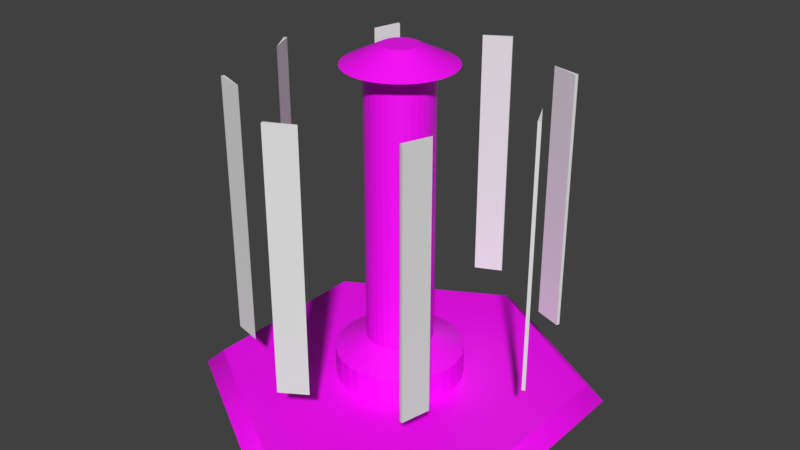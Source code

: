 # Source: Wind_Turbine.blend  (saved by Blender 2.80.75; exported with 4.5.12 LTS)
import bpy
from mathutils import Matrix  # noqa: F401  (used for matrix-valued properties, if any)

bpy.ops.wm.read_factory_settings(use_empty=True)
scene = bpy.context.scene
scene.name = 'Scene'

# ---- collections
col_collection_1 = bpy.data.collections.new('Collection 1'); scene.collection.children.link(col_collection_1)

# ---- images (referenced by path relative to the original .blend; pixels are not part of the script)
import os
ASSET_DIR = os.environ.get("B2B_ASSET_DIR", "")  # directory of the original .blend (textures are referenced by path, not embedded)
HERE = os.path.dirname(os.path.abspath(__file__))  # packed textures are extracted next to this script under _unpacked/

def load_image(name, relpath, width, height, colorspace="sRGB"):
    """Load a texture the original file referenced (path relative to the .blend, or extracted next to this script)."""
    p = next((c for c in (os.path.join(HERE, relpath), os.path.join(ASSET_DIR, relpath)) if relpath and os.path.exists(c)), "")
    if p:
        img = bpy.data.images.load(p, check_existing=True)
        img.name = name
    else:  # same state as the original file: an image datablock whose file is absent (Cycles renders it pink)
        img = bpy.data.images.new(name, width, height)
        img.source = "FILE"
        img.filepath = "//" + (relpath or name)
    img.colorspace_settings.name = colorspace
    return img
img_windmill_base = load_image('WindMill Base', 'WindMill Base.png', 1024, 1024, 'sRGB')

# ---- materials (node trees are filled in below, after node groups)
mat_material = bpy.data.materials.new('Material')

# ---- material node trees
mat_material.use_nodes = True; mat_material.node_tree.nodes.clear()
_N = mat_material.node_tree.nodes; _L = mat_material.node_tree.links
n0 = _N.new('ShaderNodeOutputMaterial'); n0.name = 'Material Output'; n0.location = (300, 300)
n1 = _N.new('ShaderNodeBsdfPrincipled'); n1.name = 'Principled BSDF'; n1.location = (10, 300)
n1.distribution = 'GGX'
n1.subsurface_method = 'BURLEY'
n1.inputs[3].default_value = 1.45
n1.inputs[27].default_value = (0.0, 0.0, 0.0, 1.0)
n1.inputs[28].default_value = 1.0
n2 = _N.new('ShaderNodeTexImage'); n2.name = 'Image Texture'; n2.location = (-280, 280)
n2.image = img_windmill_base
_L.new(n1.outputs[0], n0.inputs[0])
_L.new(n2.outputs[0], n1.inputs[0])
n0.is_active_output = True

# ---- world
world_world = bpy.data.worlds.new('World'); scene.world = world_world
world_world.color = (0.05088, 0.05088, 0.05088)
world_world.use_sun_shadow = False
world_world.sun_shadow_jitter_overblur = 0.0
world_world.cycles.sampling_method = 'MANUAL'
world_world.light_settings.distance = 160.2

# ---- meshes
me_cube = bpy.data.meshes.new('Cube')
me_cube.from_pydata([(0.64, 0.276, 0.05828), (0.64, 1.355, 0.05829), (0.6526, 0.276, 0.05227), (0.6526, 1.355, 0.05227), (0.5871, 0.276, -0.05227), (0.5871, 1.355, -0.05227), (0.05828, 0.276, -0.64), (0.05828, 1.355, -0.64), (0.05227, 0.276, -0.6526), (0.05227, 1.355, -0.6526), (-0.05227, 0.276, -0.5871), (-0.05227, 1.355, -0.5871), (-0.05828, 0.276, 0.64), (-0.05828, 1.355, 0.64), (-0.05227, 0.276, 0.6526), (-0.05227, 1.355, 0.6526), (0.05227, 0.276, 0.5871), (0.05227, 1.355, 0.5871), (-0.64, 0.276, -0.05828), (-0.64, 1.355, -0.05828), (-0.6526, 0.276, -0.05227), (-0.6526, 1.355, -0.05227), (-0.5871, 0.276, 0.05227), (-0.5871, 1.355, 0.05227), (0.4938, 0.276, -0.4113), (0.4938, 1.355, -0.4113), (0.4984, 0.276, -0.4245), (0.4984, 1.355, -0.4245), (0.3782, 0.276, -0.4521), (0.3782, 1.355, -0.4521), (-0.4113, 0.276, -0.4938), (-0.4113, 1.355, -0.4938), (-0.4245, 0.276, -0.4984), (-0.4245, 1.355, -0.4984), (-0.4521, 0.276, -0.3782), (-0.4521, 1.355, -0.3782), (0.4113, 0.276, 0.4938), (0.4113, 1.355, 0.4938), (0.4245, 0.276, 0.4984), (0.4245, 1.355, 0.4984), (0.4521, 0.276, 0.3782), (0.4521, 1.355, 0.3782), (-0.4938, 0.276, 0.4113), (-0.4938, 1.355, 0.4113), (-0.4984, 0.276, 0.4245), (-0.4984, 1.355, 0.4245), (-0.3782, 0.276, 0.4521), (-0.3782, 1.355, 0.4521)], [], [(0, 2, 3, 1), (2, 4, 5, 3), (4, 0, 1, 5), (2, 0, 4), (5, 1, 3), (6, 8, 9, 7), (8, 10, 11, 9), (10, 6, 7, 11), (8, 6, 10), (11, 7, 9), (12, 14, 15, 13), (14, 16, 17, 15), (16, 12, 13, 17), (14, 12, 16), (17, 13, 15), (18, 20, 21, 19), (20, 22, 23, 21), (22, 18, 19, 23), (20, 18, 22), (23, 19, 21), (24, 26, 27, 25), (26, 28, 29, 27), (28, 24, 25, 29), (26, 24, 28), (29, 25, 27), (30, 32, 33, 31), (32, 34, 35, 33), (34, 30, 31, 35), (32, 30, 34), (35, 31, 33), (36, 38, 39, 37), (38, 40, 41, 39), (40, 36, 37, 41), (38, 36, 40), (41, 37, 39), (42, 44, 45, 43), (44, 46, 47, 45), (46, 42, 43, 47), (44, 42, 46), (47, 43, 45)])
_uv = me_cube.uv_layers.new(name='UVMap')
_uv.uv.foreach_set('vector', [0.375, 0.0, 0.375, 0.25, 0.625, 0.25, 0.625, 0.0, 0.375, 0.25, 0.375, 0.5, 0.625, 0.5, 0.625, 0.25, 0.375, 0.75, 0.375, 1.0, 0.625, 1.0, 0.625, 0.75, 0.125, 0.5, 0.125, 0.75, 0.375, 0.75, 0.625, 0.5, 0.875, 0.75, 0.875, 0.5, 0.375, 0.0, 0.375, 0.25, 0.625, 0.25, 0.625, 0.0, 0.375, 0.25, 0.375, 0.5, 0.625, 0.5, 0.625, 0.25, 0.375, 0.75, 0.375, 1.0, 0.625, 1.0, 0.625, 0.75, 0.125, 0.5, 0.125, 0.75, 0.375, 0.75, 0.625, 0.5, 0.875, 0.75, 0.875, 0.5, 0.375, 0.0, 0.375, 0.25, 0.625, 0.25, 0.625, 0.0, 0.375, 0.25, 0.375, 0.5, 0.625, 0.5, 0.625, 0.25, 0.375, 0.75, 0.375, 1.0, 0.625, 1.0, 0.625, 0.75, 0.125, 0.5, 0.125, 0.75, 0.375, 0.75, 0.625, 0.5, 0.875, 0.75, 0.875, 0.5, 0.375, 0.0, 0.375, 0.25, 0.625, 0.25, 0.625, 0.0, 0.375, 0.25, 0.375, 0.5, 0.625, 0.5, 0.625, 0.25, 0.375, 0.75, 0.375, 1.0, 0.625, 1.0, 0.625, 0.75, 0.125, 0.5, 0.125, 0.75, 0.375, 0.75, 0.625, 0.5, 0.875, 0.75, 0.875, 0.5, 0.375, 0.0, 0.375, 0.25, 0.625, 0.25, 0.625, 0.0, 0.375, 0.25, 0.375, 0.5, 0.625, 0.5, 0.625, 0.25, 0.375, 0.75, 0.375, 1.0, 0.625, 1.0, 0.625, 0.75, 0.125, 0.5, 0.125, 0.75, 0.375, 0.75, 0.625, 0.5, 0.875, 0.75, 0.875, 0.5, 0.375, 0.0, 0.375, 0.25, 0.625, 0.25, 0.625, 0.0, 0.375, 0.25, 0.375, 0.5, 0.625, 0.5, 0.625, 0.25, 0.375, 0.75, 0.375, 1.0, 0.625, 1.0, 0.625, 0.75, 0.125, 0.5, 0.125, 0.75, 0.375, 0.75, 0.625, 0.5, 0.875, 0.75, 0.875, 0.5, 0.375, 0.0, 0.375, 0.25, 0.625, 0.25, 0.625, 0.0, 0.375, 0.25, 0.375, 0.5, 0.625, 0.5, 0.625, 0.25, 0.375, 0.75, 0.375, 1.0, 0.625, 1.0, 0.625, 0.75, 0.125, 0.5, 0.125, 0.75, 0.375, 0.75, 0.625, 0.5, 0.875, 0.75, 0.875, 0.5, 0.375, 0.0, 0.375, 0.25, 0.625, 0.25, 0.625, 0.0, 0.375, 0.25, 0.375, 0.5, 0.625, 0.5, 0.625, 0.25, 0.375, 0.75, 0.375, 1.0, 0.625, 1.0, 0.625, 0.75, 0.125, 0.5, 0.125, 0.75, 0.375, 0.75, 0.625, 0.5, 0.875, 0.75, 0.875, 0.5])
me_cube.use_remesh_preserve_volume = False
me_cube.use_remesh_preserve_attributes = False
me_cube.use_mirror_vertex_groups = False
me_cube.update()
me_tile = bpy.data.meshes.new('Tile')
me_tile.from_pydata([(0.0, -2.485e-07, 0.8452), (0.732, -1.243e-07, 0.4226), (0.732, 1.243e-07, -0.4226), (0.0, 2.485e-07, -0.8452), (-0.732, 1.243e-07, -0.4226), (-0.732, -1.243e-07, 0.4226), (0.0, 0.06538, 1.904e-08), (0.0, 0.06538, 0.7705), (0.6672, 0.06538, 0.3852), (0.6672, 0.06538, -0.3852), (0.0, 0.06538, -0.7705), (-0.6672, 0.06538, -0.3852), (-0.6672, 0.06538, 0.3852), (3.304e-08, 1.4, -0.2267), (0.04422, 1.4, -0.2223), (4.616e-08, 0.2447, -0.138), (4.616e-08, 1.373, -0.138), (0.02693, 0.2447, -0.1354), (0.02693, 1.373, -0.1354), (0.05282, 0.2447, -0.1275), (0.05282, 1.373, -0.1275), (0.07669, 0.2447, -0.1148), (0.07669, 1.373, -0.1148), (0.09761, 0.2447, -0.09761), (0.09761, 1.373, -0.09761), (0.1148, 0.2447, -0.07669), (0.1148, 1.373, -0.07669), (0.1275, 0.2447, -0.05282), (0.1275, 1.373, -0.05282), (0.1354, 0.2447, -0.02693), (0.1354, 1.373, -0.02693), (0.138, 0.2447, -2.529e-07), (0.138, 1.373, -1.049e-07), (0.1354, 0.2447, 0.02693), (0.1354, 1.373, 0.02693), (0.1275, 0.2447, 0.05282), (0.1275, 1.373, 0.05282), (0.1148, 0.2447, 0.07669), (0.1148, 1.373, 0.07669), (0.09761, 0.2447, 0.09761), (0.09761, 1.373, 0.09761), (0.07669, 0.2447, 0.1148), (0.07669, 1.373, 0.1148), (0.05282, 0.2447, 0.1275), (0.05282, 1.373, 0.1275), (0.02693, 0.2447, 0.1354), (0.02693, 1.373, 0.1354), (1.181e-09, 0.2447, 0.138), (1.181e-09, 1.373, 0.138), (-0.02693, 0.2447, 0.1354), (-0.02693, 1.373, 0.1354), (-0.05282, 0.2447, 0.1275), (-0.05282, 1.373, 0.1275), (-0.07669, 0.2447, 0.1148), (-0.07669, 1.373, 0.1148), (-0.09761, 0.2447, 0.09761), (-0.09761, 1.373, 0.09761), (-0.1148, 0.2447, 0.07669), (-0.1148, 1.373, 0.07669), (-0.1275, 0.2447, 0.05282), (-0.1275, 1.373, 0.05282), (-0.1354, 0.2447, 0.02693), (-0.1354, 1.373, 0.02693), (-0.138, 0.2447, -3.757e-07), (-0.138, 1.373, -2.278e-07), (-0.1354, 0.2447, -0.02693), (-0.1354, 1.373, -0.02693), (-0.1275, 0.2447, -0.05282), (-0.1275, 1.373, -0.05282), (-0.1148, 0.2447, -0.07669), (-0.1148, 1.373, -0.07669), (-0.09761, 0.2447, -0.09761), (-0.09761, 1.373, -0.09761), (-0.07669, 0.2447, -0.1148), (-0.07669, 1.373, -0.1148), (-0.05282, 0.2447, -0.1275), (-0.05282, 1.373, -0.1275), (-0.02693, 0.2447, -0.1354), (-0.02693, 1.373, -0.1354), (0.08675, 1.4, -0.2094), (0.1259, 1.4, -0.1885), (0.1603, 1.4, -0.1603), (0.1885, 1.4, -0.1259), (0.2094, 1.4, -0.08675), (0.2223, 1.4, -0.04422), (0.2267, 1.4, -5.122e-08), (0.2223, 1.4, 0.04422), (0.2094, 1.4, 0.08675), (0.1885, 1.4, 0.1259), (0.1603, 1.4, 0.1603), (0.1259, 1.4, 0.1885), (0.08675, 1.4, 0.2094), (0.04422, 1.4, 0.2223), (-4.082e-08, 1.4, 0.2267), (-0.04422, 1.4, 0.2223), (-0.08675, 1.4, 0.2094), (-0.1259, 1.4, 0.1885), (-0.1603, 1.4, 0.1603), (-0.1885, 1.4, 0.1259), (-0.2094, 1.4, 0.08675), (-0.2223, 1.4, 0.04422), (-0.2267, 1.4, -2.53e-07), (-0.2223, 1.4, -0.04422), (-0.2094, 1.4, -0.08675), (-0.1885, 1.4, -0.1259), (-0.1603, 1.4, -0.1603), (-0.1259, 1.4, -0.1885), (-0.08675, 1.4, -0.2094), (-0.04422, 1.4, -0.2223), (5.594e-08, 1.475, -0.07405), (-0.01445, 1.475, -0.07263), (-0.02834, 1.475, -0.06841), (-0.04114, 1.475, -0.06157), (-0.05236, 1.475, -0.05236), (-0.06157, 1.475, -0.04114), (-0.06841, 1.475, -0.02834), (-0.07263, 1.475, -0.01445), (-0.07405, 1.475, -1.086e-07), (-0.07263, 1.475, 0.01445), (-0.06841, 1.475, 0.02834), (-0.06157, 1.475, 0.04114), (-0.05236, 1.475, 0.05236), (-0.04114, 1.475, 0.06157), (-0.02834, 1.475, 0.06841), (-0.01445, 1.475, 0.07263), (3.182e-08, 1.475, 0.07405), (0.01445, 1.475, 0.07263), (0.02834, 1.475, 0.06841), (0.04114, 1.475, 0.06157), (0.05236, 1.475, 0.05236), (0.06157, 1.475, 0.04114), (0.06841, 1.475, 0.02834), (0.07263, 1.475, 0.01445), (0.07405, 1.475, -4.266e-08), (0.07263, 1.475, -0.01445), (0.06841, 1.475, -0.02834), (0.06157, 1.475, -0.04114), (0.05236, 1.475, -0.05236), (0.04114, 1.475, -0.06157), (0.02834, 1.475, -0.06841), (0.01445, 1.475, -0.07263), (3.303e-08, 0.1857, -0.2659), (0.05187, 0.1857, -0.2608), (0.1018, 0.1857, -0.2457), (0.1477, 0.1857, -0.2211), (0.188, 0.1857, -0.188), (0.2211, 0.1857, -0.1477), (0.2457, 0.1857, -0.1018), (0.2608, 0.1857, -0.05188), (0.2659, 0.1857, -2.385e-07), (0.2608, 0.1857, 0.05187), (0.2457, 0.1857, 0.1018), (0.2211, 0.1857, 0.1477), (0.188, 0.1857, 0.188), (0.1477, 0.1857, 0.2211), (0.1018, 0.1857, 0.2457), (0.05187, 0.1857, 0.2608), (-5.361e-08, 0.1857, 0.2659), (-0.05187, 0.1857, 0.2608), (-0.1018, 0.1857, 0.2457), (-0.1477, 0.1857, 0.2211), (-0.188, 0.1857, 0.188), (-0.2211, 0.1857, 0.1477), (-0.2457, 0.1857, 0.1018), (-0.2608, 0.1857, 0.05187), (-0.2659, 0.1857, -4.751e-07), (-0.2608, 0.1857, -0.05188), (-0.2457, 0.1857, -0.1018), (-0.2211, 0.1857, -0.1477), (-0.188, 0.1857, -0.188), (-0.1477, 0.1857, -0.2211), (-0.1018, 0.1857, -0.2457), (-0.05187, 0.1857, -0.2608), (3.29e-08, 0.0623, -0.2659), (0.05187, 0.0623, -0.2608), (0.1018, 0.0623, -0.2457), (0.1477, 0.0623, -0.2211), (0.188, 0.0623, -0.188), (0.2211, 0.0623, -0.1477), (0.2457, 0.0623, -0.1018), (0.2608, 0.0623, -0.05188), (0.2659, 0.0623, -2.725e-07), (0.2608, 0.0623, 0.05187), (0.2457, 0.0623, 0.1018), (0.2211, 0.0623, 0.1477), (0.188, 0.0623, 0.188), (0.1477, 0.0623, 0.2211), (0.1018, 0.0623, 0.2457), (0.05187, 0.0623, 0.2608), (-5.374e-08, 0.0623, 0.2659), (-0.05187, 0.0623, 0.2608), (-0.1018, 0.0623, 0.2457), (-0.1477, 0.0623, 0.2211), (-0.188, 0.0623, 0.188), (-0.2211, 0.0623, 0.1477), (-0.2457, 0.0623, 0.1018), (-0.2608, 0.0623, 0.05187), (-0.2659, 0.0623, -5.092e-07), (-0.2608, 0.0623, -0.05188), (-0.2457, 0.0623, -0.1018), (-0.2211, 0.0623, -0.1477), (-0.188, 0.0623, -0.188), (-0.1477, 0.0623, -0.2211), (-0.1018, 0.0623, -0.2457), (-0.05187, 0.0623, -0.2608)], [], [(6, 7, 8), (6, 8, 9), (6, 9, 10), (6, 10, 11), (6, 11, 12), (6, 12, 7), (5, 0, 7, 12), (2, 3, 10, 9), (3, 4, 11, 10), (0, 1, 8, 7), (4, 5, 12, 11), (1, 2, 9, 8), (89, 88, 130, 129), (50, 48, 93, 94), (15, 16, 18, 17), (97, 96, 122, 121), (66, 64, 101, 102), (17, 18, 20, 19), (100, 99, 119, 118), (18, 16, 13, 14), (19, 20, 22, 21), (92, 91, 127, 126), (28, 26, 82, 83), (21, 22, 24, 23), (84, 83, 135, 134), (44, 42, 90, 91), (23, 24, 26, 25), (108, 107, 111, 110), (60, 58, 98, 99), (25, 26, 28, 27), (103, 102, 116, 115), (76, 74, 106, 107), (27, 28, 30, 29), (13, 108, 110, 109), (22, 20, 79, 80), (29, 30, 32, 31), (95, 94, 124, 123), (38, 36, 87, 88), (31, 32, 34, 33), (87, 86, 132, 131), (54, 52, 95, 96), (33, 34, 36, 35), (79, 14, 140, 139), (70, 68, 103, 104), (35, 36, 38, 37), (106, 105, 113, 112), (32, 30, 84, 85), (37, 38, 40, 39), (98, 97, 121, 120), (48, 46, 92, 93), (39, 40, 42, 41), (90, 89, 129, 128), (64, 62, 100, 101), (41, 42, 44, 43), (82, 81, 137, 136), (26, 24, 81, 82), (43, 44, 46, 45), (101, 100, 118, 117), (42, 40, 89, 90), (45, 46, 48, 47), (93, 92, 126, 125), (58, 56, 97, 98), (47, 48, 50, 49), (85, 84, 134, 133), (74, 72, 105, 106), (49, 50, 52, 51), (104, 103, 115, 114), (16, 78, 108, 13), (51, 52, 54, 53), (96, 95, 123, 122), (20, 18, 14, 79), (53, 54, 56, 55), (88, 87, 131, 130), (36, 34, 86, 87), (55, 56, 58, 57), (80, 79, 139, 138), (52, 50, 94, 95), (57, 58, 60, 59), (107, 106, 112, 111), (68, 66, 102, 103), (59, 60, 62, 61), (99, 98, 120, 119), (30, 28, 83, 84), (61, 62, 64, 63), (91, 90, 128, 127), (46, 44, 91, 92), (63, 64, 66, 65), (83, 82, 136, 135), (62, 60, 99, 100), (65, 66, 68, 67), (102, 101, 117, 116), (78, 76, 107, 108), (67, 68, 70, 69), (94, 93, 125, 124), (24, 22, 80, 81), (69, 70, 72, 71), (86, 85, 133, 132), (40, 38, 88, 89), (71, 72, 74, 73), (140, 109, 110, 111, 112, 113, 114, 115, 116, 117, 118, 119, 120, 121, 122, 123, 124, 125, 126, 127, 128, 129, 130, 131, 132, 133, 134, 135, 136, 137, 138, 139), (56, 54, 96, 97), (73, 74, 76, 75), (72, 70, 104, 105), (14, 13, 109, 140), (75, 76, 78, 77), (81, 80, 138, 137), (34, 32, 85, 86), (77, 78, 16, 15), (43, 45, 156, 155), (105, 104, 114, 113), (152, 153, 185, 184), (27, 29, 148, 147), (65, 67, 167, 166), (49, 51, 159, 158), (33, 35, 151, 150), (17, 19, 143, 142), (71, 73, 170, 169), (55, 57, 162, 161), (39, 41, 154, 153), (77, 15, 141, 172), (23, 25, 146, 145), (61, 63, 165, 164), (45, 47, 157, 156), (29, 31, 149, 148), (67, 69, 168, 167), (51, 53, 160, 159), (35, 37, 152, 151), (19, 21, 144, 143), (73, 75, 171, 170), (57, 59, 163, 162), (41, 43, 155, 154), (15, 17, 142, 141), (25, 27, 147, 146), (63, 65, 166, 165), (47, 49, 158, 157), (31, 33, 150, 149), (69, 71, 169, 168), (53, 55, 161, 160), (37, 39, 153, 152), (21, 23, 145, 144), (75, 77, 172, 171), (59, 61, 164, 163), (166, 167, 199, 198), (153, 154, 186, 185), (167, 168, 200, 199), (154, 155, 187, 186), (141, 142, 174, 173), (168, 169, 201, 200), (155, 156, 188, 187), (142, 143, 175, 174), (169, 170, 202, 201), (156, 157, 189, 188), (143, 144, 176, 175), (170, 171, 203, 202), (157, 158, 190, 189), (144, 145, 177, 176), (171, 172, 204, 203), (158, 159, 191, 190), (145, 146, 178, 177), (172, 141, 173, 204), (159, 160, 192, 191), (146, 147, 179, 178), (160, 161, 193, 192), (147, 148, 180, 179), (161, 162, 194, 193), (148, 149, 181, 180), (162, 163, 195, 194), (149, 150, 182, 181), (163, 164, 196, 195), (150, 151, 183, 182), (164, 165, 197, 196), (151, 152, 184, 183), (165, 166, 198, 197)])
me_tile.polygons.foreach_set('use_smooth', [1, 1, 1, 1, 1, 1, 1, 1, 1, 1, 1, 1, 0, 0, 0, 0, 0, 0, 0, 0, 0, 0, 0, 0, 0, 0, 0, 0, 0, 0, 0, 0, 0, 0, 0, 0, 0, 0, 0, 0, 0, 0, 0, 0, 0, 0, 0, 0, 0, 0, 0, 0, 0, 0, 0, 0, 0, 0, 0, 0, 0, 0, 0, 0, 0, 0, 0, 0, 0, 0, 0, 0, 0, 0, 0, 0, 0, 0, 0, 0, 0, 0, 0, 0, 0, 0, 0, 0, 0, 0, 0, 0, 0, 0, 0, 0, 0, 0, 0, 0, 0, 0, 0, 0, 0, 0, 0, 0, 0, 0, 0, 0, 0, 0, 0, 0, 0, 0, 0, 0, 0, 0, 0, 0, 0, 0, 0, 0, 0, 0, 0, 0, 0, 0, 0, 0, 0, 0, 0, 0, 0, 0, 0, 0, 0, 0, 0, 0, 0, 0, 0, 0, 0, 0, 0, 0, 0, 0, 0, 0, 0, 0, 0, 0, 0, 0, 0, 0, 0, 0, 0, 0, 0])
_k = set([(0, 1), (0, 5), (1, 2), (2, 3), (3, 4), (4, 5), (7, 8), (7, 12), (8, 9), (9, 10), (10, 11), (11, 12)])
me_tile.attributes.new('sharp_edge', 'BOOLEAN', 'EDGE').data.foreach_set('value', [ (min(e.vertices), max(e.vertices)) in _k for e in me_tile.edges])
_uv = me_tile.uv_layers.new(name='UVMap')
_uv.uv.foreach_set('vector', [0.2881, 0.3308, 0.0427, 0.1888, 0.2884, 0.04744, 0.2881, 0.3308, 0.2884, 0.04744, 0.5336, 0.1894, 0.2881, 0.3308, 0.5336, 0.1894, 0.5335, 0.4728, 0.2881, 0.3308, 0.5335, 0.4728, 0.2878, 0.6141, 0.2881, 0.3308, 0.2878, 0.6141, 0.04255, 0.4722, 0.2881, 0.3308, 0.04255, 0.4722, 0.0427, 0.1888, 0.01075, 0.4905, 0.01075, 0.1703, 0.0427, 0.1888, 0.04255, 0.4722, 0.5654, 0.1711, 0.5654, 0.4913, 0.5335, 0.4728, 0.5336, 0.1894, 0.5654, 0.4913, 0.2877, 0.6508, 0.2878, 0.6141, 0.5335, 0.4728, 0.01075, 0.1703, 0.2885, 0.01075, 0.2884, 0.04744, 0.0427, 0.1888, 0.2877, 0.6508, 0.01075, 0.4905, 0.04255, 0.4722, 0.2878, 0.6141, 0.2885, 0.01075, 0.5654, 0.1711, 0.5336, 0.1894, 0.2884, 0.04744, 0.6756, 0.399, 0.6662, 0.3857, 0.7201, 0.3543, 0.7232, 0.3586, 0.7466, 0.4873, 0.7367, 0.487, 0.7345, 0.4532, 0.7507, 0.4537, 0.4238, 0.91, 0.01075, 0.91, 0.01075, 0.9001, 0.4238, 0.9001, 0.7937, 0.4186, 0.7791, 0.4257, 0.757, 0.3674, 0.7618, 0.3651, 0.7902, 0.5561, 0.7924, 0.5465, 0.826, 0.5509, 0.8223, 0.5668, 0.4238, 0.9001, 0.01075, 0.9001, 0.01075, 0.8902, 0.4238, 0.8902, 0.8273, 0.3839, 0.8182, 0.3974, 0.7698, 0.3581, 0.7727, 0.3537, 0.7269, 0.5906, 0.7367, 0.5922, 0.7345, 0.626, 0.7184, 0.6234, 0.4238, 0.8902, 0.01075, 0.8902, 0.01075, 0.8803, 0.4238, 0.8803, 0.7153, 0.4264, 0.7005, 0.4196, 0.7313, 0.3654, 0.7361, 0.3676, 0.6911, 0.559, 0.6956, 0.5678, 0.667, 0.5859, 0.6596, 0.5714, 0.4238, 0.8803, 0.01075, 0.8803, 0.01075, 0.8704, 0.4238, 0.8704, 0.655, 0.3229, 0.6593, 0.3072, 0.7178, 0.3286, 0.7164, 0.3338, 0.7176, 0.4919, 0.7091, 0.497, 0.6892, 0.4696, 0.7031, 0.4613, 0.4238, 0.8704, 0.01075, 0.8704, 0.01075, 0.8605, 0.4238, 0.8605, 0.7473, 0.2464, 0.7635, 0.248, 0.7519, 0.3093, 0.7466, 0.3088, 0.7862, 0.514, 0.7806, 0.5058, 0.8066, 0.4841, 0.8158, 0.4975, 0.4238, 0.8605, 0.01075, 0.8605, 0.01075, 0.8506, 0.4238, 0.8506, 0.8182, 0.2808, 0.8273, 0.2942, 0.7727, 0.3244, 0.7698, 0.32, 0.7563, 0.5898, 0.7654, 0.5859, 0.7816, 0.6156, 0.7666, 0.622, 0.4238, 0.8506, 0.01075, 0.8506, 0.01075, 0.8407, 0.4238, 0.8407, 0.7311, 0.2477, 0.7473, 0.2464, 0.7466, 0.3088, 0.7413, 0.3092, 0.7091, 0.5822, 0.7176, 0.5872, 0.7031, 0.6178, 0.6892, 0.6095, 0.4238, 0.8407, 0.01075, 0.8407, 0.01075, 0.8308, 0.4238, 0.8308, 0.7635, 0.4301, 0.7473, 0.4317, 0.7466, 0.3693, 0.7519, 0.3688, 0.6956, 0.5114, 0.6911, 0.5202, 0.6596, 0.5078, 0.667, 0.4933, 0.4238, 0.8308, 0.01075, 0.8308, 0.01075, 0.8209, 0.4238, 0.8209, 0.6593, 0.371, 0.655, 0.3553, 0.7164, 0.3444, 0.7178, 0.3495, 0.7654, 0.4933, 0.7563, 0.4894, 0.7666, 0.4572, 0.7816, 0.4636, 0.4238, 0.8209, 0.01075, 0.8209, 0.01075, 0.811, 0.4238, 0.811, 0.7005, 0.2585, 0.7153, 0.2517, 0.7361, 0.3105, 0.7313, 0.3127, 0.7806, 0.5734, 0.7862, 0.5652, 0.8158, 0.5817, 0.8066, 0.5951, 0.4238, 0.811, 0.01075, 0.811, 0.01075, 0.8011, 0.4238, 0.8011, 0.7791, 0.2525, 0.7937, 0.2595, 0.7618, 0.3131, 0.757, 0.3108, 0.6874, 0.5396, 0.6884, 0.5495, 0.6551, 0.5558, 0.6536, 0.5396, 0.4238, 0.8011, 0.01075, 0.8011, 0.01075, 0.7912, 0.4238, 0.7912, 0.8069, 0.4091, 0.7937, 0.4186, 0.7618, 0.3651, 0.7661, 0.3619, 0.7367, 0.487, 0.7269, 0.4886, 0.7184, 0.4558, 0.7345, 0.4532, 0.4238, 0.7912, 0.01075, 0.7912, 0.01075, 0.7813, 0.4238, 0.7813, 0.6871, 0.4104, 0.6756, 0.399, 0.7232, 0.3586, 0.7269, 0.3624, 0.7924, 0.5327, 0.7902, 0.523, 0.8223, 0.5124, 0.826, 0.5283, 0.4238, 0.7813, 0.01075, 0.7813, 0.01075, 0.7714, 0.4238, 0.7714, 0.6662, 0.2925, 0.6756, 0.2792, 0.7232, 0.3195, 0.7201, 0.3238, 0.6956, 0.5678, 0.7017, 0.5756, 0.677, 0.5988, 0.667, 0.5859, 0.4238, 0.7714, 0.01075, 0.7714, 0.01075, 0.7615, 0.4238, 0.7615, 0.8339, 0.369, 0.8273, 0.3839, 0.7727, 0.3537, 0.7749, 0.3489, 0.7091, 0.497, 0.7017, 0.5036, 0.677, 0.4804, 0.6892, 0.4696, 0.4238, 0.7615, 0.01075, 0.7615, 0.01075, 0.7516, 0.4238, 0.7516, 0.7311, 0.4305, 0.7153, 0.4264, 0.7361, 0.3676, 0.7413, 0.3689, 0.7806, 0.5058, 0.7736, 0.4988, 0.7951, 0.4727, 0.8066, 0.4841, 0.4238, 0.7516, 0.01075, 0.7516, 0.01075, 0.7417, 0.4238, 0.7417, 0.6536, 0.3391, 0.655, 0.3229, 0.7164, 0.3338, 0.716, 0.3391, 0.7654, 0.5859, 0.7736, 0.5803, 0.7951, 0.6065, 0.7816, 0.6156, 0.4238, 0.7417, 0.01075, 0.7417, 0.01075, 0.7318, 0.4238, 0.7318, 0.8069, 0.2691, 0.8182, 0.2808, 0.7698, 0.32, 0.7661, 0.3162, 0.7367, 0.5922, 0.7466, 0.5919, 0.7507, 0.6255, 0.7345, 0.626, 0.4238, 0.7318, 0.01075, 0.7318, 0.01075, 0.7219, 0.4238, 0.7219, 0.7791, 0.4257, 0.7635, 0.4301, 0.7519, 0.3688, 0.757, 0.3674, 0.7176, 0.5872, 0.7269, 0.5906, 0.7184, 0.6234, 0.7031, 0.6178, 0.4238, 0.7219, 0.01075, 0.7219, 0.01075, 0.7119, 0.4238, 0.7119, 0.6662, 0.3857, 0.6593, 0.371, 0.7178, 0.3495, 0.7201, 0.3543, 0.6911, 0.5202, 0.6884, 0.5297, 0.6551, 0.5234, 0.6596, 0.5078, 0.4238, 0.7119, 0.01075, 0.7119, 0.01075, 0.702, 0.4238, 0.702, 0.6871, 0.2677, 0.7005, 0.2585, 0.7313, 0.3127, 0.7269, 0.3158, 0.7563, 0.4894, 0.7466, 0.4873, 0.7507, 0.4537, 0.7666, 0.4572, 0.4238, 0.702, 0.01075, 0.702, 0.01075, 0.6921, 0.4238, 0.6921, 0.7635, 0.248, 0.7791, 0.2525, 0.757, 0.3108, 0.7519, 0.3093, 0.7862, 0.5652, 0.7902, 0.5561, 0.8223, 0.5668, 0.8158, 0.5817, 0.4238, 0.6921, 0.01075, 0.6921, 0.01075, 0.6822, 0.4238, 0.6822, 0.8182, 0.3974, 0.8069, 0.4091, 0.7661, 0.3619, 0.7698, 0.3581, 0.6884, 0.5495, 0.6911, 0.559, 0.6596, 0.5714, 0.6551, 0.5558, 0.4238, 0.6822, 0.01075, 0.6822, 0.01075, 0.6723, 0.4238, 0.6723, 0.7005, 0.4196, 0.6871, 0.4104, 0.7269, 0.3624, 0.7313, 0.3654, 0.7269, 0.4886, 0.7176, 0.4919, 0.7031, 0.4613, 0.7184, 0.4558, 0.4238, 0.9892, 0.01075, 0.9892, 0.01075, 0.9793, 0.4238, 0.9793, 0.6593, 0.3072, 0.6662, 0.2925, 0.7201, 0.3238, 0.7178, 0.3286, 0.7902, 0.523, 0.7862, 0.514, 0.8158, 0.4975, 0.8223, 0.5124, 0.4238, 0.9793, 0.01075, 0.9793, 0.01075, 0.9694, 0.4238, 0.9694, 0.8273, 0.2942, 0.8339, 0.3091, 0.7749, 0.3293, 0.7727, 0.3244, 0.7466, 0.5919, 0.7563, 0.5898, 0.7666, 0.622, 0.7507, 0.6255, 0.4238, 0.9694, 0.01075, 0.9694, 0.01075, 0.9595, 0.4238, 0.9595, 0.7473, 0.4317, 0.7311, 0.4305, 0.7413, 0.3689, 0.7466, 0.3693, 0.7017, 0.5756, 0.7091, 0.5822, 0.6892, 0.6095, 0.677, 0.5988, 0.4238, 0.9595, 0.01075, 0.9595, 0.01075, 0.9496, 0.4238, 0.9496, 0.655, 0.3553, 0.6536, 0.3391, 0.716, 0.3391, 0.7164, 0.3444, 0.7017, 0.5036, 0.6956, 0.5114, 0.667, 0.4933, 0.677, 0.4804, 0.4238, 0.9496, 0.01075, 0.9496, 0.01075, 0.9397, 0.4238, 0.9397, 0.7075, 0.6771, 0.7065, 0.6823, 0.7045, 0.6872, 0.7015, 0.6916, 0.6978, 0.6954, 0.6933, 0.6983, 0.6884, 0.7004, 0.6832, 0.7014, 0.6779, 0.7014, 0.6727, 0.7004, 0.6678, 0.6983, 0.6634, 0.6954, 0.6596, 0.6916, 0.6567, 0.6872, 0.6546, 0.6823, 0.6536, 0.6771, 0.6536, 0.6718, 0.6546, 0.6666, 0.6567, 0.6617, 0.6596, 0.6573, 0.6634, 0.6535, 0.6678, 0.6505, 0.6727, 0.6485, 0.6779, 0.6475, 0.6832, 0.6475, 0.6884, 0.6485, 0.6933, 0.6505, 0.6978, 0.6535, 0.7015, 0.6573, 0.7045, 0.6617, 0.7065, 0.6666, 0.7075, 0.6718, 0.7736, 0.4988, 0.7654, 0.4933, 0.7816, 0.4636, 0.7951, 0.4727, 0.4238, 0.9397, 0.01075, 0.9397, 0.01075, 0.9298, 0.4238, 0.9298, 0.7736, 0.5803, 0.7806, 0.5734, 0.8066, 0.5951, 0.7951, 0.6065, 0.7153, 0.2517, 0.7311, 0.2477, 0.7413, 0.3092, 0.7361, 0.3105, 0.4238, 0.9298, 0.01075, 0.9298, 0.01075, 0.9199, 0.4238, 0.9199, 0.6756, 0.2792, 0.6871, 0.2677, 0.7269, 0.3158, 0.7232, 0.3195, 0.6884, 0.5297, 0.6874, 0.5396, 0.6536, 0.5396, 0.6551, 0.5234, 0.4238, 0.9199, 0.01075, 0.9199, 0.01075, 0.91, 0.4238, 0.91, 0.6673, 0.1666, 0.6764, 0.1706, 0.6601, 0.2195, 0.6426, 0.2118, 0.7937, 0.2595, 0.8069, 0.2691, 0.7661, 0.3162, 0.7618, 0.3131, 0.5869, 0.4944, 0.5869, 0.4754, 0.6321, 0.4754, 0.6321, 0.4944, 0.6419, 0.09842, 0.6393, 0.108, 0.5886, 0.09884, 0.5936, 0.08044, 0.7437, 0.09278, 0.7385, 0.08437, 0.7796, 0.05337, 0.7897, 0.06956, 0.6959, 0.1734, 0.7058, 0.1722, 0.7166, 0.2226, 0.6977, 0.2249, 0.6393, 0.1277, 0.6419, 0.1373, 0.5936, 0.1552, 0.5886, 0.1368, 0.6764, 0.06509, 0.6673, 0.06905, 0.6426, 0.02386, 0.6601, 0.01622, 0.724, 0.07097, 0.7152, 0.0664, 0.7348, 0.01875, 0.7518, 0.02755, 0.724, 0.1647, 0.7318, 0.1587, 0.7669, 0.1965, 0.7518, 0.2081, 0.652, 0.1542, 0.6591, 0.1611, 0.6267, 0.2012, 0.613, 0.1879, 0.6959, 0.06225, 0.686, 0.0628, 0.6786, 0.01181, 0.6977, 0.01075, 0.652, 0.08145, 0.6462, 0.08949, 0.6019, 0.06322, 0.613, 0.04774, 0.7437, 0.1429, 0.7474, 0.1337, 0.7968, 0.1484, 0.7897, 0.1661, 0.6764, 0.1706, 0.686, 0.1729, 0.6786, 0.2239, 0.6601, 0.2195, 0.6393, 0.108, 0.6384, 0.1178, 0.5869, 0.1178, 0.5886, 0.09884, 0.7385, 0.08437, 0.7318, 0.07702, 0.7669, 0.03921, 0.7796, 0.05337, 0.7058, 0.1722, 0.7152, 0.1693, 0.7348, 0.2169, 0.7166, 0.2226, 0.6419, 0.1373, 0.6462, 0.1462, 0.6019, 0.1725, 0.5936, 0.1552, 0.6673, 0.06905, 0.6591, 0.07457, 0.6267, 0.03448, 0.6426, 0.02386, 0.7152, 0.0664, 0.7058, 0.06346, 0.7166, 0.01309, 0.7348, 0.01875, 0.7318, 0.1587, 0.7385, 0.1513, 0.7796, 0.1823, 0.7669, 0.1965, 0.6591, 0.1611, 0.6673, 0.1666, 0.6426, 0.2118, 0.6267, 0.2012, 0.686, 0.0628, 0.6764, 0.06509, 0.6601, 0.01622, 0.6786, 0.01181, 0.6462, 0.08949, 0.6419, 0.09842, 0.5936, 0.08044, 0.6019, 0.06322, 0.7474, 0.102, 0.7437, 0.09278, 0.7897, 0.06956, 0.7968, 0.08729, 0.686, 0.1729, 0.6959, 0.1734, 0.6977, 0.2249, 0.6786, 0.2239, 0.6384, 0.1178, 0.6393, 0.1277, 0.5886, 0.1368, 0.5869, 0.1178, 0.7318, 0.07702, 0.724, 0.07097, 0.7518, 0.02755, 0.7669, 0.03921, 0.7152, 0.1693, 0.724, 0.1647, 0.7518, 0.2081, 0.7348, 0.2169, 0.6462, 0.1462, 0.652, 0.1542, 0.613, 0.1879, 0.6019, 0.1725, 0.6591, 0.07457, 0.652, 0.08145, 0.613, 0.04774, 0.6267, 0.03448, 0.7058, 0.06346, 0.6959, 0.06225, 0.6977, 0.01075, 0.7166, 0.01309, 0.7385, 0.1513, 0.7437, 0.1429, 0.7897, 0.1661, 0.7796, 0.1823, 0.5869, 0.8378, 0.5869, 0.8188, 0.6321, 0.8188, 0.6321, 0.8378, 0.5869, 0.4754, 0.5869, 0.4563, 0.6321, 0.4563, 0.6321, 0.4754, 0.5869, 0.8188, 0.5869, 0.7997, 0.6321, 0.7997, 0.6321, 0.8188, 0.5869, 0.4563, 0.5869, 0.4372, 0.6321, 0.4372, 0.6321, 0.4563, 0.5869, 0.7043, 0.5869, 0.6852, 0.6321, 0.6852, 0.6321, 0.7043, 0.5869, 0.7997, 0.5869, 0.7806, 0.6321, 0.7806, 0.6321, 0.7997, 0.5869, 0.4372, 0.5869, 0.4181, 0.6321, 0.4181, 0.6321, 0.4372, 0.5869, 0.6852, 0.5869, 0.6661, 0.6321, 0.6661, 0.6321, 0.6852, 0.5869, 0.7806, 0.5869, 0.7615, 0.6321, 0.7615, 0.6321, 0.7806, 0.5869, 0.4181, 0.5869, 0.3991, 0.6321, 0.3991, 0.6321, 0.4181, 0.5869, 0.6661, 0.5869, 0.6471, 0.6321, 0.6471, 0.6321, 0.6661, 0.5869, 0.7615, 0.5869, 0.7424, 0.6321, 0.7424, 0.6321, 0.7615, 0.5869, 0.3991, 0.5869, 0.38, 0.6321, 0.38, 0.6321, 0.3991, 0.5869, 0.6471, 0.5869, 0.628, 0.6321, 0.628, 0.6321, 0.6471, 0.5869, 0.7424, 0.5869, 0.7234, 0.6321, 0.7234, 0.6321, 0.7424, 0.5869, 0.38, 0.5869, 0.3609, 0.6321, 0.3609, 0.6321, 0.38, 0.5869, 0.628, 0.5869, 0.6089, 0.6321, 0.6089, 0.6321, 0.628, 0.5869, 0.7234, 0.5869, 0.7043, 0.6321, 0.7043, 0.6321, 0.7234, 0.5869, 0.3609, 0.5869, 0.3418, 0.6321, 0.3418, 0.6321, 0.3609, 0.5869, 0.6089, 0.5869, 0.5898, 0.6321, 0.5898, 0.6321, 0.6089, 0.5869, 0.3418, 0.5869, 0.3227, 0.6321, 0.3227, 0.6321, 0.3418, 0.5869, 0.5898, 0.5869, 0.5707, 0.6321, 0.5707, 0.6321, 0.5898, 0.5869, 0.3227, 0.5869, 0.3037, 0.6321, 0.3037, 0.6321, 0.3227, 0.5869, 0.5707, 0.5869, 0.5517, 0.6321, 0.5517, 0.6321, 0.5707, 0.5869, 0.3037, 0.5869, 0.2846, 0.6321, 0.2846, 0.6321, 0.3037, 0.5869, 0.5517, 0.5869, 0.5326, 0.6321, 0.5326, 0.6321, 0.5517, 0.5869, 0.2846, 0.5869, 0.2655, 0.6321, 0.2655, 0.6321, 0.2846, 0.5869, 0.5326, 0.5869, 0.5135, 0.6321, 0.5135, 0.6321, 0.5326, 0.5869, 0.2655, 0.5869, 0.2464, 0.6321, 0.2464, 0.6321, 0.2655, 0.5869, 0.5135, 0.5869, 0.4944, 0.6321, 0.4944, 0.6321, 0.5135, 0.5869, 0.8569, 0.5869, 0.8378, 0.6321, 0.8378, 0.6321, 0.8569])
me_tile.materials.append(mat_material)
me_tile.use_remesh_preserve_volume = False
me_tile.use_remesh_preserve_attributes = False
me_tile.use_mirror_vertex_groups = False
me_tile.update()
me_tile.normals_split_custom_set([tuple(v) for v in zip(*[iter([0.0, 1.0, 2.947e-07, 0.0, 1.0, 2.899e-07, -2.792e-09, 1.0, 2.971e-07, 0.0, 1.0, 2.947e-07, -2.792e-09, 1.0, 2.971e-07, 2.792e-09, 1.0, 2.971e-07, 0.0, 1.0, 2.947e-07, 2.792e-09, 1.0, 2.971e-07, 0.0, 1.0, 2.899e-07, 0.0, 1.0, 2.947e-07, 0.0, 1.0, 2.899e-07, -2.792e-09, 1.0, 2.971e-07, 0.0, 1.0, 2.947e-07, -2.792e-09, 1.0, 2.971e-07, 2.792e-09, 1.0, 2.971e-07, 0.0, 1.0, 2.947e-07, 2.792e-09, 1.0, 2.971e-07, 0.0, 1.0, 2.899e-07, -0.57, 0.7529, 0.3291, 0.0, 0.7529, 0.6582, 0.0, 0.7529, 0.6582, -0.57, 0.7529, 0.3291, 0.57, 0.7529, -0.3291, 0.0, 0.7529, -0.6582, 0.0, 0.7529, -0.6582, 0.57, 0.7529, -0.3291, 0.0, 0.7529, -0.6582, -0.57, 0.7529, -0.3291, -0.57, 0.7529, -0.3291, 0.0, 0.7529, -0.6582, 0.0, 0.7529, 0.6582, 0.57, 0.7529, 0.3291, 0.57, 0.7529, 0.3291, 0.0, 0.7529, 0.6582, -0.57, 0.7529, -0.3291, -0.57, 0.7529, 0.3291, -0.57, 0.7529, 0.3291, -0.57, 0.7529, -0.3291, 0.57, 0.7529, 0.3291, 0.57, 0.7529, -0.3291, 0.57, 0.7529, -0.3291, 0.57, 0.7529, 0.3291, 0.3454, 0.8946, 0.2835, 0.3454, 0.8946, 0.2835, 0.3454, 0.8946, 0.2835, 0.3454, 0.8946, 0.2835, -0.02811, -0.958, 0.2854, -0.02811, -0.958, 0.2854, -0.02811, -0.958, 0.2854, -0.02811, -0.958, 0.2854, 0.09802, 1.183e-07, -0.9952, 0.09802, 1.183e-07, -0.9952, 0.09802, 1.183e-07, -0.9952, 0.09802, 1.183e-07, -0.9952, -0.2835, 0.8946, 0.3454, -0.2835, 0.8946, 0.3454, -0.2835, 0.8946, 0.3454, -0.2835, 0.8946, 0.3454, -0.2854, -0.958, -0.02811, -0.2854, -0.958, -0.02811, -0.2854, -0.958, -0.02811, -0.2854, -0.958, -0.02811, 0.2903, 1.397e-07, -0.9569, 0.2903, 1.397e-07, -0.9569, 0.2903, 1.397e-07, -0.9569, 0.2903, 1.397e-07, -0.9569, -0.4276, 0.8946, 0.1297, -0.4276, 0.8946, 0.1297, -0.4276, 0.8946, 0.1297, -0.4276, 0.8946, 0.1297, 0.02811, -0.958, -0.2854, 0.02811, -0.958, -0.2854, 0.02811, -0.958, -0.2854, 0.02811, -0.958, -0.2854, 0.4714, 1.494e-07, -0.8819, 0.4714, 1.494e-07, -0.8819, 0.4714, 1.494e-07, -0.8819, 0.4714, 1.494e-07, -0.8819, 0.1297, 0.8946, 0.4276, 0.1297, 0.8946, 0.4276, 0.1297, 0.8946, 0.4276, 0.1297, 0.8946, 0.4276, 0.2529, -0.958, -0.1352, 0.2529, -0.958, -0.1352, 0.2529, -0.958, -0.1352, 0.2529, -0.958, -0.1352, 0.6344, 1.037e-07, -0.773, 0.6344, 1.037e-07, -0.773, 0.6344, 1.037e-07, -0.773, 0.6344, 1.037e-07, -0.773, 0.4276, 0.8946, -0.1297, 0.4276, 0.8946, -0.1297, 0.4276, 0.8946, -0.1297, 0.4276, 0.8946, -0.1297, 0.1352, -0.958, 0.2529, 0.1352, -0.958, 0.2529, 0.1352, -0.958, 0.2529, 0.1352, -0.958, 0.2529, 0.773, 8.483e-08, -0.6344, 0.773, 8.483e-08, -0.6344, 0.773, 8.483e-08, -0.6344, 0.773, 8.483e-08, -0.6344, -0.1297, 0.8946, -0.4276, -0.1297, 0.8946, -0.4276, -0.1297, 0.8946, -0.4276, -0.1297, 0.8946, -0.4276, -0.2529, -0.958, 0.1352, -0.2529, -0.958, 0.1352, -0.2529, -0.958, 0.1352, -0.2529, -0.958, 0.1352, 0.8819, 6.663e-08, -0.4714, 0.8819, 6.663e-08, -0.4714, 0.8819, 6.663e-08, -0.4714, 0.8819, 6.663e-08, -0.4714, -0.4276, 0.8946, -0.1297, -0.4276, 0.8946, -0.1297, -0.4276, 0.8946, -0.1297, -0.4276, 0.8946, -0.1297, -0.1352, -0.958, -0.2529, -0.1352, -0.958, -0.2529, -0.1352, -0.958, -0.2529, -0.1352, -0.958, -0.2529, 0.9569, 4.177e-08, -0.2903, 0.9569, 4.177e-08, -0.2903, 0.9569, 4.177e-08, -0.2903, 0.9569, 4.177e-08, -0.2903, -0.0438, 0.8946, -0.4447, -0.0438, 0.8946, -0.4447, -0.0438, 0.8946, -0.4447, -0.0438, 0.8946, -0.4447, 0.1352, -0.958, -0.2529, 0.1352, -0.958, -0.2529, 0.1352, -0.958, -0.2529, 0.1352, -0.958, -0.2529, 0.9952, 1.325e-08, -0.09802, 0.9952, 1.325e-08, -0.09802, 0.9952, 1.325e-08, -0.09802, 0.9952, 1.325e-08, -0.09802, -0.1297, 0.8946, 0.4276, -0.1297, 0.8946, 0.4276, -0.1297, 0.8946, 0.4276, -0.1297, 0.8946, 0.4276, 0.2529, -0.958, 0.1352, 0.2529, -0.958, 0.1352, 0.2529, -0.958, 0.1352, 0.2529, -0.958, 0.1352, 0.9952, -1.16e-08, 0.09802, 0.9952, -1.16e-08, 0.09802, 0.9952, -1.16e-08, 0.09802, 0.9952, -1.16e-08, 0.09802, 0.4276, 0.8946, 0.1297, 0.4276, 0.8946, 0.1297, 0.4276, 0.8946, 0.1297, 0.4276, 0.8946, 0.1297, -0.1352, -0.958, 0.2529, -0.1352, -0.958, 0.2529, -0.1352, -0.958, 0.2529, -0.1352, -0.958, 0.2529, 0.9569, -3.248e-08, 0.2903, 0.9569, -3.248e-08, 0.2903, 0.9569, -3.248e-08, 0.2903, 0.9569, -3.248e-08, 0.2903, 0.1297, 0.8946, -0.4276, 0.1297, 0.8946, -0.4276, 0.1297, 0.8946, -0.4276, 0.1297, 0.8946, -0.4276, -0.2529, -0.958, -0.1352, -0.2529, -0.958, -0.1352, -0.2529, -0.958, -0.1352, -0.2529, -0.958, -0.1352, 0.8819, -6.529e-08, 0.4714, 0.8819, -6.529e-08, 0.4714, 0.8819, -6.529e-08, 0.4714, 0.8819, -6.529e-08, 0.4714, -0.2835, 0.8946, -0.3454, -0.2835, 0.8946, -0.3454, -0.2835, 0.8946, -0.3454, -0.2835, 0.8946, -0.3454, 0.2854, -0.958, -0.02811, 0.2854, -0.958, -0.02811, 0.2854, -0.958, -0.02811, 0.2854, -0.958, -0.02811, 0.773, -6.787e-08, 0.6344, 0.773, -6.787e-08, 0.6344, 0.773, -6.787e-08, 0.6344, 0.773, -6.787e-08, 0.6344, -0.3454, 0.8946, 0.2835, -0.3454, 0.8946, 0.2835, -0.3454, 0.8946, 0.2835, -0.3454, 0.8946, 0.2835, 0.02811, -0.958, 0.2854, 0.02811, -0.958, 0.2854, 0.02811, -0.958, 0.2854, 0.02811, -0.958, 0.2854, 0.6344, -8.601e-08, 0.773, 0.6344, -8.601e-08, 0.773, 0.6344, -8.601e-08, 0.773, 0.6344, -8.601e-08, 0.773, 0.2835, 0.8946, 0.3454, 0.2835, 0.8946, 0.3454, 0.2835, 0.8946, 0.3454, 0.2835, 0.8946, 0.3454, -0.2854, -0.958, 0.02811, -0.2854, -0.958, 0.02811, -0.2854, -0.958, 0.02811, -0.2854, -0.958, 0.02811, 0.4714, -1.016e-07, 0.8819, 0.4714, -1.016e-07, 0.8819, 0.4714, -1.016e-07, 0.8819, 0.4714, -1.016e-07, 0.8819, 0.3454, 0.8946, -0.2835, 0.3454, 0.8946, -0.2835, 0.3454, 0.8946, -0.2835, 0.3454, 0.8946, -0.2835, 0.2217, -0.958, -0.1819, 0.2217, -0.958, -0.1819, 0.2217, -0.958, -0.1819, 0.2217, -0.958, -0.1819, 0.2903, -1.133e-07, 0.9569, 0.2903, -1.133e-07, 0.9569, 0.2903, -1.133e-07, 0.9569, 0.2903, -1.133e-07, 0.9569, -0.4447, 0.8946, 0.0438, -0.4447, 0.8946, 0.0438, -0.4447, 0.8946, 0.0438, -0.4447, 0.8946, 0.0438, 0.1819, -0.958, 0.2217, 0.1819, -0.958, 0.2217, 0.1819, -0.958, 0.2217, 0.1819, -0.958, 0.2217, 0.09802, -1.183e-07, 0.9952, 0.09802, -1.183e-07, 0.9952, 0.09802, -1.183e-07, 0.9952, 0.09802, -1.183e-07, 0.9952, 0.0438, 0.8946, 0.4447, 0.0438, 0.8946, 0.4447, 0.0438, 0.8946, 0.4447, 0.0438, 0.8946, 0.4447, -0.2217, -0.958, 0.1819, -0.2217, -0.958, 0.1819, -0.2217, -0.958, 0.1819, -0.2217, -0.958, 0.1819, -0.09802, -1.183e-07, 0.9952, -0.09802, -1.183e-07, 0.9952, -0.09802, -1.183e-07, 0.9952, -0.09802, -1.183e-07, 0.9952, 0.4447, 0.8946, -0.0438, 0.4447, 0.8946, -0.0438, 0.4447, 0.8946, -0.0438, 0.4447, 0.8946, -0.0438, -0.1819, -0.958, -0.2217, -0.1819, -0.958, -0.2217, -0.1819, -0.958, -0.2217, -0.1819, -0.958, -0.2217, -0.2903, -1.138e-07, 0.9569, -0.2903, -1.138e-07, 0.9569, -0.2903, -1.138e-07, 0.9569, -0.2903, -1.138e-07, 0.9569, -0.3941, 0.8946, -0.2106, -0.3941, 0.8946, -0.2106, -0.3941, 0.8946, -0.2106, -0.3941, 0.8946, -0.2106, -0.02811, -0.958, -0.2854, -0.02811, -0.958, -0.2854, -0.02811, -0.958, -0.2854, -0.02811, -0.958, -0.2854, -0.4714, -1.027e-07, 0.8819, -0.4714, -1.027e-07, 0.8819, -0.4714, -1.027e-07, 0.8819, -0.4714, -1.027e-07, 0.8819, -0.2106, 0.8946, 0.3941, -0.2106, 0.8946, 0.3941, -0.2106, 0.8946, 0.3941, -0.2106, 0.8946, 0.3941, 0.08325, -0.958, -0.2744, 0.08325, -0.958, -0.2744, 0.08325, -0.958, -0.2744, 0.08325, -0.958, -0.2744, -0.6344, -8.842e-08, 0.773, -0.6344, -8.842e-08, 0.773, -0.6344, -8.842e-08, 0.773, -0.6344, -8.842e-08, 0.773, 0.3941, 0.8946, 0.2106, 0.3941, 0.8946, 0.2106, 0.3941, 0.8946, 0.2106, 0.3941, 0.8946, 0.2106, 0.2744, -0.958, 0.08325, 0.2744, -0.958, 0.08325, 0.2744, -0.958, 0.08325, 0.2744, -0.958, 0.08325, -0.773, -7.721e-08, 0.6344, -0.773, -7.721e-08, 0.6344, -0.773, -7.721e-08, 0.6344, -0.773, -7.721e-08, 0.6344, 0.2106, 0.8946, -0.3941, 0.2106, 0.8946, -0.3941, 0.2106, 0.8946, -0.3941, 0.2106, 0.8946, -0.3941, -0.08325, -0.958, 0.2744, -0.08325, -0.958, 0.2744, -0.08325, -0.958, 0.2744, -0.08325, -0.958, 0.2744, -0.8819, -6.663e-08, 0.4714, -0.8819, -6.663e-08, 0.4714, -0.8819, -6.663e-08, 0.4714, -0.8819, -6.663e-08, 0.4714, -0.2106, 0.8946, -0.3941, -0.2106, 0.8946, -0.3941, -0.2106, 0.8946, -0.3941, -0.2106, 0.8946, -0.3941, -0.2744, -0.958, -0.08325, -0.2744, -0.958, -0.08325, -0.2744, -0.958, -0.08325, -0.2744, -0.958, -0.08325, -0.9569, -4.177e-08, 0.2903, -0.9569, -4.177e-08, 0.2903, -0.9569, -4.177e-08, 0.2903, -0.9569, -4.177e-08, 0.2903, -0.3941, 0.8946, 0.2106, -0.3941, 0.8946, 0.2106, -0.3941, 0.8946, 0.2106, -0.3941, 0.8946, 0.2106, 0.2744, -0.958, -0.08325, 0.2744, -0.958, -0.08325, 0.2744, -0.958, -0.08325, 0.2744, -0.958, -0.08325, -0.9952, -1.325e-08, 0.09802, -0.9952, -1.325e-08, 0.09802, -0.9952, -1.325e-08, 0.09802, -0.9952, -1.325e-08, 0.09802, 0.2106, 0.8946, 0.3941, 0.2106, 0.8946, 0.3941, 0.2106, 0.8946, 0.3941, 0.2106, 0.8946, 0.3941, 0.08325, -0.958, 0.2744, 0.08325, -0.958, 0.2744, 0.08325, -0.958, 0.2744, 0.08325, -0.958, 0.2744, -0.9952, 1.16e-08, -0.09802, -0.9952, 1.16e-08, -0.09802, -0.9952, 1.16e-08, -0.09802, -0.9952, 1.16e-08, -0.09802, 0.3941, 0.8946, -0.2106, 0.3941, 0.8946, -0.2106, 0.3941, 0.8946, -0.2106, 0.3941, 0.8946, -0.2106, -0.2744, -0.958, 0.08325, -0.2744, -0.958, 0.08325, -0.2744, -0.958, 0.08325, -0.2744, -0.958, 0.08325, -0.9569, 3.249e-08, -0.2903, -0.9569, 3.249e-08, -0.2903, -0.9569, 3.249e-08, -0.2903, -0.9569, 3.249e-08, -0.2903, -0.4447, 0.8946, -0.0438, -0.4447, 0.8946, -0.0438, -0.4447, 0.8946, -0.0438, -0.4447, 0.8946, -0.0438, -0.08325, -0.958, -0.2744, -0.08325, -0.958, -0.2744, -0.08325, -0.958, -0.2744, -0.08325, -0.958, -0.2744, -0.8819, 6.765e-08, -0.4714, -0.8819, 6.765e-08, -0.4714, -0.8819, 6.765e-08, -0.4714, -0.8819, 6.765e-08, -0.4714, -0.0438, 0.8946, 0.4447, -0.0438, 0.8946, 0.4447, -0.0438, 0.8946, 0.4447, -0.0438, 0.8946, 0.4447, 0.1819, -0.958, -0.2217, 0.1819, -0.958, -0.2217, 0.1819, -0.958, -0.2217, 0.1819, -0.958, -0.2217, -0.773, 8.312e-08, -0.6344, -0.773, 8.312e-08, -0.6344, -0.773, 8.312e-08, -0.6344, -0.773, 8.312e-08, -0.6344, 0.4447, 0.8946, 0.0438, 0.4447, 0.8946, 0.0438, 0.4447, 0.8946, 0.0438, 0.4447, 0.8946, 0.0438, 0.2217, -0.958, 0.1819, 0.2217, -0.958, 0.1819, 0.2217, -0.958, 0.1819, 0.2217, -0.958, 0.1819, -0.6344, 8.601e-08, -0.773, -0.6344, 8.601e-08, -0.773, -0.6344, 8.601e-08, -0.773, -0.6344, 8.601e-08, -0.773, -1.038e-13, 1.0, 3.265e-07, -1.038e-13, 1.0, 3.265e-07, -1.038e-13, 1.0, 3.265e-07, -1.038e-13, 1.0, 3.265e-07, -1.038e-13, 1.0, 3.265e-07, -1.038e-13, 1.0, 3.265e-07, -1.038e-13, 1.0, 3.265e-07, -1.038e-13, 1.0, 3.265e-07, -1.038e-13, 1.0, 3.265e-07, -1.038e-13, 1.0, 3.265e-07, -1.038e-13, 1.0, 3.265e-07, -1.038e-13, 1.0, 3.265e-07, -1.038e-13, 1.0, 3.265e-07, -1.038e-13, 1.0, 3.265e-07, -1.038e-13, 1.0, 3.265e-07, -1.038e-13, 1.0, 3.265e-07, -1.038e-13, 1.0, 3.265e-07, -1.038e-13, 1.0, 3.265e-07, -1.038e-13, 1.0, 3.265e-07, -1.038e-13, 1.0, 3.265e-07, -1.038e-13, 1.0, 3.265e-07, -1.038e-13, 1.0, 3.265e-07, -1.038e-13, 1.0, 3.265e-07, -1.038e-13, 1.0, 3.265e-07, -1.038e-13, 1.0, 3.265e-07, -1.038e-13, 1.0, 3.265e-07, -1.038e-13, 1.0, 3.265e-07, -1.038e-13, 1.0, 3.265e-07, -1.038e-13, 1.0, 3.265e-07, -1.038e-13, 1.0, 3.265e-07, -1.038e-13, 1.0, 3.265e-07, -1.038e-13, 1.0, 3.265e-07, -0.1819, -0.958, 0.2217, -0.1819, -0.958, 0.2217, -0.1819, -0.958, 0.2217, -0.1819, -0.958, 0.2217, -0.4714, 1.016e-07, -0.8819, -0.4714, 1.016e-07, -0.8819, -0.4714, 1.016e-07, -0.8819, -0.4714, 1.016e-07, -0.8819, -0.2217, -0.958, -0.1819, -0.2217, -0.958, -0.1819, -0.2217, -0.958, -0.1819, -0.2217, -0.958, -0.1819, 0.0438, 0.8946, -0.4447, 0.0438, 0.8946, -0.4447, 0.0438, 0.8946, -0.4447, 0.0438, 0.8946, -0.4447, -0.2903, 1.133e-07, -0.9569, -0.2903, 1.133e-07, -0.9569, -0.2903, 1.133e-07, -0.9569, -0.2903, 1.133e-07, -0.9569, 0.2835, 0.8946, -0.3454, 0.2835, 0.8946, -0.3454, 0.2835, 0.8946, -0.3454, 0.2835, 0.8946, -0.3454, 0.2854, -0.958, 0.02811, 0.2854, -0.958, 0.02811, 0.2854, -0.958, 0.02811, 0.2854, -0.958, 0.02811, -0.09802, 1.183e-07, -0.9952, -0.09802, 1.183e-07, -0.9952, -0.09802, 1.183e-07, -0.9952, -0.09802, 1.183e-07, -0.9952, 0.122, 0.9075, 0.402, 0.122, 0.9075, 0.402, 0.122, 0.9075, 0.402, 0.122, 0.9075, 0.402, -0.3454, 0.8946, -0.2835, -0.3454, 0.8946, -0.2835, -0.3454, 0.8946, -0.2835, -0.3454, 0.8946, -0.2835, 0.773, -2.895e-07, 0.6344, 0.773, -2.895e-07, 0.6344, 0.773, -2.895e-07, 0.6344, 0.773, -2.895e-07, 0.6344, 0.402, 0.9075, -0.122, 0.402, 0.9075, -0.122, 0.402, 0.9075, -0.122, 0.402, 0.9075, -0.122, -0.402, 0.9075, -0.122, -0.402, 0.9075, -0.122, -0.402, 0.9075, -0.122, -0.402, 0.9075, -0.122, -0.122, 0.9075, 0.402, -0.122, 0.9075, 0.402, -0.122, 0.9075, 0.402, -0.122, 0.9075, 0.402, 0.402, 0.9075, 0.122, 0.402, 0.9075, 0.122, 0.402, 0.9075, 0.122, 0.402, 0.9075, 0.122, 0.122, 0.9075, -0.402, 0.122, 0.9075, -0.402, 0.122, 0.9075, -0.402, 0.122, 0.9075, -0.402, -0.2665, 0.9075, -0.3248, -0.2665, 0.9075, -0.3248, -0.2665, 0.9075, -0.3248, -0.2665, 0.9075, -0.3248, -0.3248, 0.9075, 0.2665, -0.3248, 0.9075, 0.2665, -0.3248, 0.9075, 0.2665, -0.3248, 0.9075, 0.2665, 0.2665, 0.9075, 0.3248, 0.2665, 0.9075, 0.3248, 0.2665, 0.9075, 0.3248, 0.2665, 0.9075, 0.3248, -0.04118, 0.9075, -0.4181, -0.04118, 0.9075, -0.4181, -0.04118, 0.9075, -0.4181, -0.04118, 0.9075, -0.4181, 0.3248, 0.9075, -0.2665, 0.3248, 0.9075, -0.2665, 0.3248, 0.9075, -0.2665, 0.3248, 0.9075, -0.2665, -0.4181, 0.9075, 0.04118, -0.4181, 0.9075, 0.04118, -0.4181, 0.9075, 0.04118, -0.4181, 0.9075, 0.04118, 0.04118, 0.9075, 0.4181, 0.04118, 0.9075, 0.4181, 0.04118, 0.9075, 0.4181, 0.04118, 0.9075, 0.4181, 0.4181, 0.9075, -0.04118, 0.4181, 0.9075, -0.04118, 0.4181, 0.9075, -0.04118, 0.4181, 0.9075, -0.04118, -0.3705, 0.9075, -0.198, -0.3705, 0.9075, -0.198, -0.3705, 0.9075, -0.198, -0.3705, 0.9075, -0.198, -0.1981, 0.9075, 0.3705, -0.1981, 0.9075, 0.3705, -0.1981, 0.9075, 0.3705, -0.1981, 0.9075, 0.3705, 0.3705, 0.9075, 0.198, 0.3705, 0.9075, 0.198, 0.3705, 0.9075, 0.198, 0.3705, 0.9075, 0.198, 0.198, 0.9075, -0.3705, 0.198, 0.9075, -0.3705, 0.198, 0.9075, -0.3705, 0.198, 0.9075, -0.3705, -0.198, 0.9075, -0.3705, -0.198, 0.9075, -0.3705, -0.198, 0.9075, -0.3705, -0.198, 0.9075, -0.3705, -0.3705, 0.9075, 0.198, -0.3705, 0.9075, 0.198, -0.3705, 0.9075, 0.198, -0.3705, 0.9075, 0.198, 0.1981, 0.9075, 0.3705, 0.1981, 0.9075, 0.3705, 0.1981, 0.9075, 0.3705, 0.1981, 0.9075, 0.3705, 0.04118, 0.9075, -0.4181, 0.04118, 0.9075, -0.4181, 0.04118, 0.9075, -0.4181, 0.04118, 0.9075, -0.4181, 0.3705, 0.9075, -0.198, 0.3705, 0.9075, -0.198, 0.3705, 0.9075, -0.198, 0.3705, 0.9075, -0.198, -0.4181, 0.9075, -0.04118, -0.4181, 0.9075, -0.04118, -0.4181, 0.9075, -0.04118, -0.4181, 0.9075, -0.04118, -0.04118, 0.9075, 0.4181, -0.04118, 0.9075, 0.4181, -0.04118, 0.9075, 0.4181, -0.04118, 0.9075, 0.4181, 0.4181, 0.9075, 0.04118, 0.4181, 0.9075, 0.04118, 0.4181, 0.9075, 0.04118, 0.4181, 0.9075, 0.04118, -0.3248, 0.9075, -0.2665, -0.3248, 0.9075, -0.2665, -0.3248, 0.9075, -0.2665, -0.3248, 0.9075, -0.2665, -0.2665, 0.9075, 0.3248, -0.2665, 0.9075, 0.3248, -0.2665, 0.9075, 0.3248, -0.2665, 0.9075, 0.3248, 0.3248, 0.9075, 0.2665, 0.3248, 0.9075, 0.2665, 0.3248, 0.9075, 0.2665, 0.3248, 0.9075, 0.2665, 0.2665, 0.9075, -0.3248, 0.2665, 0.9075, -0.3248, 0.2665, 0.9075, -0.3248, 0.2665, 0.9075, -0.3248, -0.122, 0.9075, -0.402, -0.122, 0.9075, -0.402, -0.122, 0.9075, -0.402, -0.122, 0.9075, -0.402, -0.402, 0.9075, 0.122, -0.402, 0.9075, 0.122, -0.402, 0.9075, 0.122, -0.402, 0.9075, 0.122, -0.9569, 0.0, -0.2903, -0.9569, 0.0, -0.2903, -0.9569, 0.0, -0.2903, -0.9569, 0.0, -0.2903, 0.6344, -2.895e-07, 0.773, 0.6344, -2.895e-07, 0.773, 0.6344, -2.895e-07, 0.773, 0.6344, -2.895e-07, 0.773, -0.8819, 0.0, -0.4714, -0.8819, 0.0, -0.4714, -0.8819, 0.0, -0.4714, -0.8819, 0.0, -0.4714, 0.4714, -2.895e-07, 0.8819, 0.4714, -2.895e-07, 0.8819, 0.4714, -2.895e-07, 0.8819, 0.4714, -2.895e-07, 0.8819, 0.09802, 4.794e-07, -0.9952, 0.09802, 4.794e-07, -0.9952, 0.09802, 4.794e-07, -0.9952, 0.09802, 4.794e-07, -0.9952, -0.773, 2.895e-07, -0.6344, -0.773, 2.895e-07, -0.6344, -0.773, 2.895e-07, -0.6344, -0.773, 2.895e-07, -0.6344, 0.2903, -3.98e-07, 0.9569, 0.2903, -3.98e-07, 0.9569, 0.2903, -3.98e-07, 0.9569, 0.2903, -3.98e-07, 0.9569, 0.2903, 3.98e-07, -0.9569, 0.2903, 3.98e-07, -0.9569, 0.2903, 3.98e-07, -0.9569, 0.2903, 3.98e-07, -0.9569, -0.6344, 2.895e-07, -0.773, -0.6344, 2.895e-07, -0.773, -0.6344, 2.895e-07, -0.773, -0.6344, 2.895e-07, -0.773, 0.09802, -4.794e-07, 0.9952, 0.09802, -4.794e-07, 0.9952, 0.09802, -4.794e-07, 0.9952, 0.09802, -4.794e-07, 0.9952, 0.4714, 2.895e-07, -0.8819, 0.4714, 2.895e-07, -0.8819, 0.4714, 2.895e-07, -0.8819, 0.4714, 2.895e-07, -0.8819, -0.4714, 2.895e-07, -0.8819, -0.4714, 2.895e-07, -0.8819, -0.4714, 2.895e-07, -0.8819, -0.4714, 2.895e-07, -0.8819, -0.09802, -4.794e-07, 0.9952, -0.09802, -4.794e-07, 0.9952, -0.09802, -4.794e-07, 0.9952, -0.09802, -4.794e-07, 0.9952, 0.6344, 2.895e-07, -0.773, 0.6344, 2.895e-07, -0.773, 0.6344, 2.895e-07, -0.773, 0.6344, 2.895e-07, -0.773, -0.2903, 3.98e-07, -0.9569, -0.2903, 3.98e-07, -0.9569, -0.2903, 3.98e-07, -0.9569, -0.2903, 3.98e-07, -0.9569, -0.2903, -3.98e-07, 0.9569, -0.2903, -3.98e-07, 0.9569, -0.2903, -3.98e-07, 0.9569, -0.2903, -3.98e-07, 0.9569, 0.773, 2.895e-07, -0.6344, 0.773, 2.895e-07, -0.6344, 0.773, 2.895e-07, -0.6344, 0.773, 2.895e-07, -0.6344, -0.09802, 4.794e-07, -0.9952, -0.09802, 4.794e-07, -0.9952, -0.09802, 4.794e-07, -0.9952, -0.09802, 4.794e-07, -0.9952, -0.4714, -2.895e-07, 0.8819, -0.4714, -2.895e-07, 0.8819, -0.4714, -2.895e-07, 0.8819, -0.4714, -2.895e-07, 0.8819, 0.8819, 1.447e-07, -0.4714, 0.8819, 1.447e-07, -0.4714, 0.8819, 1.447e-07, -0.4714, 0.8819, 1.447e-07, -0.4714, -0.6344, -2.895e-07, 0.773, -0.6344, -2.895e-07, 0.773, -0.6344, -2.895e-07, 0.773, -0.6344, -2.895e-07, 0.773, 0.9569, 0.0, -0.2903, 0.9569, 0.0, -0.2903, 0.9569, 0.0, -0.2903, 0.9569, 0.0, -0.2903, -0.773, -2.895e-07, 0.6344, -0.773, -2.895e-07, 0.6344, -0.773, -2.895e-07, 0.6344, -0.773, -2.895e-07, 0.6344, 0.9952, 1.447e-07, -0.09802, 0.9952, 1.447e-07, -0.09802, 0.9952, 1.447e-07, -0.09802, 0.9952, 1.447e-07, -0.09802, -0.8819, -1.447e-07, 0.4714, -0.8819, -1.447e-07, 0.4714, -0.8819, -1.447e-07, 0.4714, -0.8819, -1.447e-07, 0.4714, 0.9952, -1.447e-07, 0.09802, 0.9952, -1.447e-07, 0.09802, 0.9952, -1.447e-07, 0.09802, 0.9952, -1.447e-07, 0.09802, -0.9569, 0.0, 0.2903, -0.9569, 0.0, 0.2903, -0.9569, 0.0, 0.2903, -0.9569, 0.0, 0.2903, 0.9569, 0.0, 0.2903, 0.9569, 0.0, 0.2903, 0.9569, 0.0, 0.2903, 0.9569, 0.0, 0.2903, -0.9952, -1.447e-07, 0.09802, -0.9952, -1.447e-07, 0.09802, -0.9952, -1.447e-07, 0.09802, -0.9952, -1.447e-07, 0.09802, 0.8819, -1.447e-07, 0.4714, 0.8819, -1.447e-07, 0.4714, 0.8819, -1.447e-07, 0.4714, 0.8819, -1.447e-07, 0.4714, -0.9952, 1.447e-07, -0.09802, -0.9952, 1.447e-07, -0.09802, -0.9952, 1.447e-07, -0.09802, -0.9952, 1.447e-07, -0.09802])] * 3)])

# ---- objects
ob_wind_turbine_blades = bpy.data.objects.new('Wind Turbine Blades', me_cube)
ob_wind_turbine_base = bpy.data.objects.new('Wind Turbine Base', me_tile)

# ---- transforms, parenting, visibility, modifiers, constraints
ob_wind_turbine_blades.location = (0.0, 0.0, 0.0)
ob_wind_turbine_blades.rotation_euler = (1.571, -0.0, 0.0)
ob_wind_turbine_blades.lineart.crease_threshold = 0.0
ob_wind_turbine_base.location = (0.0, 0.0, 0.0)
ob_wind_turbine_base.rotation_euler = (1.571, -0.0, 0.0)
ob_wind_turbine_base.lineart.crease_threshold = 0.0

# ---- collection membership
scene.collection.objects.link(ob_wind_turbine_blades)
col_collection_1.objects.link(ob_wind_turbine_base)

# ---- scene / render settings (as saved in the file)
scene.frame_start = 1; scene.frame_end = 60; scene.frame_set(0)
scene.render.engine = 'CYCLES'
scene.render.resolution_percentage = 50
scene.render.dither_intensity = 0.0
scene.cycles.use_denoising = False
scene.cycles.samples = 385
scene.cycles.sampling_pattern = 'TABULATED_SOBOL'
scene.cycles.use_adaptive_sampling = False
scene.cycles.use_light_tree = False
scene.cycles.blur_glossy = 0.0
scene.cycles.sample_clamp_indirect = 0.0
scene.cycles.bake_type = 'AO'
scene.eevee.use_gtao = True
scene.view_settings.view_transform = 'Standard'
bpy.context.view_layer.update()

# ---- added for rendering (the .blend has no active camera and no usable light): camera, sun
cam_auto = bpy.data.cameras.new('AutoCamera')
cam_auto.lens = 50.0
cam_auto.sensor_width = 36.0
cam_auto.clip_end = 1000.0
ob_auto_camera = bpy.data.objects.new('AutoCamera', cam_auto)
scene.collection.objects.link(ob_auto_camera)
ob_auto_camera.location = (2.47886, -2.97463, 2.72083)
ob_auto_camera.rotation_euler = (1.09748, -7.21219e-08, 0.694738)
scene.camera = ob_auto_camera
light_auto_sun = bpy.data.lights.new('AutoSun', 'SUN')
light_auto_sun.energy = 3.0
light_auto_sun.angle = 0.0523599
ob_auto_sun = bpy.data.objects.new('AutoSun', light_auto_sun)
scene.collection.objects.link(ob_auto_sun)
ob_auto_sun.rotation_euler = (0.872665, 0.174533, 0.523599)
bpy.context.view_layer.update()
